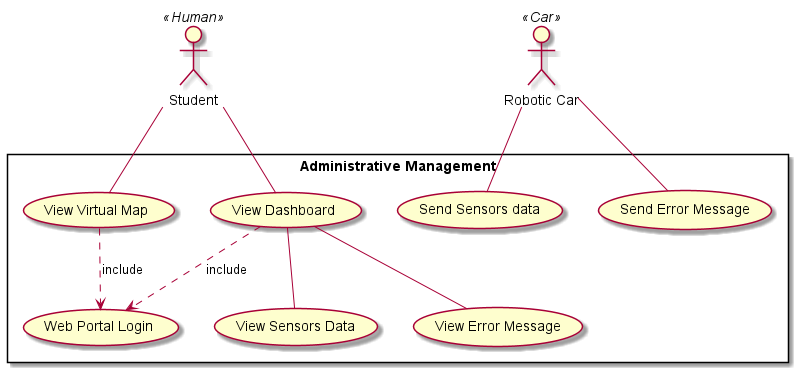

The diagram above was rendered by PlantUML. Its source (embedded in the PNG):
@startuml
actor Student << Human>>
actor "Robotic Car" as Car << Car>>

rectangle "Administrative Management" {
    usecase "Web Portal Login" as UC1
    usecase "View Error Message" as UC2
    usecase "View Virtual Map" as UC3
    usecase "View Dashboard" as UC4
    usecase "Send Sensors data" as UC5
    usecase "Send Error Message" as UC6
    usecase "View Sensors Data" as UC7

}
    Student -- UC4
    Student -- UC3
    Car -- UC6
    Car -- UC5
    UC4 ..> UC1 : include
    UC3 ..> UC1 : include
    UC4 -- UC7
    UC4 -- UC2
@enduml